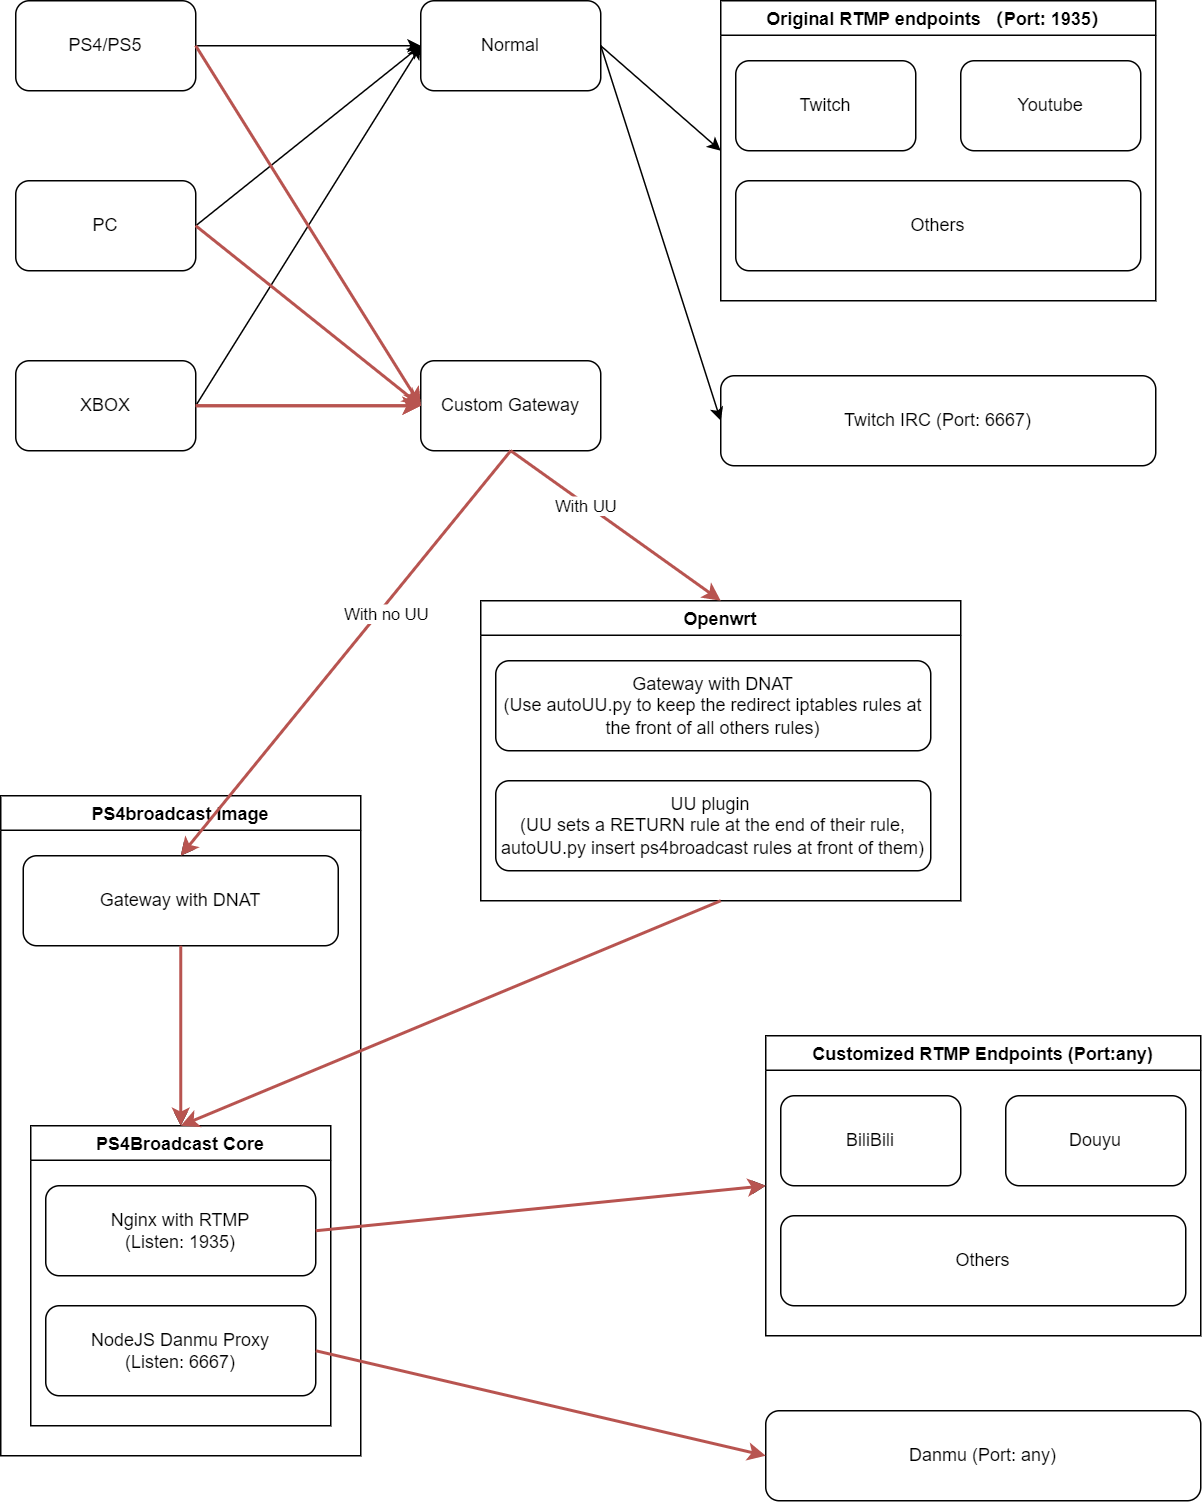

The diagram above was exported from draw.io. Its source (the exported page's mxGraphModel, read from the mxfile embedded in the PNG):
<mxGraphModel dx="1568" dy="947" grid="1" gridSize="10" guides="1" tooltips="1" connect="1" arrows="1" fold="1" page="1" pageScale="1" pageWidth="850" pageHeight="1100" math="0" shadow="0">
  <root>
    <mxCell id="0" />
    <mxCell id="1" parent="0" />
    <mxCell id="aq7nOf18h5FYQqYcmksV-1" value="PS4/PS5" style="rounded=1;whiteSpace=wrap;html=1;" vertex="1" parent="1">
      <mxGeometry x="30" y="30" width="120" height="60" as="geometry" />
    </mxCell>
    <mxCell id="aq7nOf18h5FYQqYcmksV-2" value="PC" style="rounded=1;whiteSpace=wrap;html=1;" vertex="1" parent="1">
      <mxGeometry x="30" y="150" width="120" height="60" as="geometry" />
    </mxCell>
    <mxCell id="aq7nOf18h5FYQqYcmksV-3" value="XBOX" style="rounded=1;whiteSpace=wrap;html=1;" vertex="1" parent="1">
      <mxGeometry x="30" y="270" width="120" height="60" as="geometry" />
    </mxCell>
    <mxCell id="aq7nOf18h5FYQqYcmksV-6" value="Original RTMP endpoints （Port: 1935）" style="swimlane;" vertex="1" parent="1">
      <mxGeometry x="500" y="30" width="290" height="200" as="geometry" />
    </mxCell>
    <mxCell id="aq7nOf18h5FYQqYcmksV-7" value="Twitch" style="rounded=1;whiteSpace=wrap;html=1;" vertex="1" parent="aq7nOf18h5FYQqYcmksV-6">
      <mxGeometry x="10" y="40" width="120" height="60" as="geometry" />
    </mxCell>
    <mxCell id="aq7nOf18h5FYQqYcmksV-8" value="Youtube" style="rounded=1;whiteSpace=wrap;html=1;" vertex="1" parent="aq7nOf18h5FYQqYcmksV-6">
      <mxGeometry x="160" y="40" width="120" height="60" as="geometry" />
    </mxCell>
    <mxCell id="aq7nOf18h5FYQqYcmksV-9" value="Others" style="rounded=1;whiteSpace=wrap;html=1;" vertex="1" parent="aq7nOf18h5FYQqYcmksV-6">
      <mxGeometry x="10" y="120" width="270" height="60" as="geometry" />
    </mxCell>
    <mxCell id="aq7nOf18h5FYQqYcmksV-15" value="Twitch IRC (Port: 6667)" style="rounded=1;whiteSpace=wrap;html=1;" vertex="1" parent="1">
      <mxGeometry x="500" y="280" width="290" height="60" as="geometry" />
    </mxCell>
    <mxCell id="aq7nOf18h5FYQqYcmksV-18" value="Normal" style="rounded=1;whiteSpace=wrap;html=1;" vertex="1" parent="1">
      <mxGeometry x="300" y="30" width="120" height="60" as="geometry" />
    </mxCell>
    <mxCell id="aq7nOf18h5FYQqYcmksV-19" value="" style="endArrow=classic;html=1;rounded=0;exitX=1;exitY=0.5;exitDx=0;exitDy=0;entryX=0;entryY=0.5;entryDx=0;entryDy=0;" edge="1" parent="1" source="aq7nOf18h5FYQqYcmksV-1" target="aq7nOf18h5FYQqYcmksV-18">
      <mxGeometry width="50" height="50" relative="1" as="geometry">
        <mxPoint x="310" y="90" as="sourcePoint" />
        <mxPoint x="360" y="40" as="targetPoint" />
      </mxGeometry>
    </mxCell>
    <mxCell id="aq7nOf18h5FYQqYcmksV-20" value="" style="endArrow=classic;html=1;rounded=0;exitX=1;exitY=0.5;exitDx=0;exitDy=0;entryX=0;entryY=0.5;entryDx=0;entryDy=0;" edge="1" parent="1" source="aq7nOf18h5FYQqYcmksV-2" target="aq7nOf18h5FYQqYcmksV-18">
      <mxGeometry width="50" height="50" relative="1" as="geometry">
        <mxPoint x="290" y="360" as="sourcePoint" />
        <mxPoint x="340" y="310" as="targetPoint" />
      </mxGeometry>
    </mxCell>
    <mxCell id="aq7nOf18h5FYQqYcmksV-21" value="" style="endArrow=classic;html=1;rounded=0;exitX=1;exitY=0.5;exitDx=0;exitDy=0;entryX=0;entryY=0.5;entryDx=0;entryDy=0;" edge="1" parent="1" source="aq7nOf18h5FYQqYcmksV-3" target="aq7nOf18h5FYQqYcmksV-18">
      <mxGeometry width="50" height="50" relative="1" as="geometry">
        <mxPoint x="270" y="350" as="sourcePoint" />
        <mxPoint x="320" y="300" as="targetPoint" />
      </mxGeometry>
    </mxCell>
    <mxCell id="aq7nOf18h5FYQqYcmksV-22" value="" style="endArrow=classic;html=1;rounded=0;exitX=1;exitY=0.5;exitDx=0;exitDy=0;entryX=0;entryY=0.5;entryDx=0;entryDy=0;" edge="1" parent="1" source="aq7nOf18h5FYQqYcmksV-18" target="aq7nOf18h5FYQqYcmksV-6">
      <mxGeometry width="50" height="50" relative="1" as="geometry">
        <mxPoint x="400" y="390" as="sourcePoint" />
        <mxPoint x="450" y="340" as="targetPoint" />
      </mxGeometry>
    </mxCell>
    <mxCell id="aq7nOf18h5FYQqYcmksV-23" value="" style="endArrow=classic;html=1;rounded=0;exitX=1;exitY=0.5;exitDx=0;exitDy=0;entryX=0;entryY=0.5;entryDx=0;entryDy=0;" edge="1" parent="1" source="aq7nOf18h5FYQqYcmksV-18" target="aq7nOf18h5FYQqYcmksV-15">
      <mxGeometry width="50" height="50" relative="1" as="geometry">
        <mxPoint x="500" y="490" as="sourcePoint" />
        <mxPoint x="550" y="440" as="targetPoint" />
      </mxGeometry>
    </mxCell>
    <mxCell id="aq7nOf18h5FYQqYcmksV-24" value="Customized RTMP Endpoints (Port:any)" style="swimlane;" vertex="1" parent="1">
      <mxGeometry x="530" y="720" width="290" height="200" as="geometry" />
    </mxCell>
    <mxCell id="aq7nOf18h5FYQqYcmksV-25" value="BiliBili" style="rounded=1;whiteSpace=wrap;html=1;" vertex="1" parent="aq7nOf18h5FYQqYcmksV-24">
      <mxGeometry x="10" y="40" width="120" height="60" as="geometry" />
    </mxCell>
    <mxCell id="aq7nOf18h5FYQqYcmksV-26" value="Douyu" style="rounded=1;whiteSpace=wrap;html=1;" vertex="1" parent="aq7nOf18h5FYQqYcmksV-24">
      <mxGeometry x="160" y="40" width="120" height="60" as="geometry" />
    </mxCell>
    <mxCell id="aq7nOf18h5FYQqYcmksV-27" value="Others" style="rounded=1;whiteSpace=wrap;html=1;" vertex="1" parent="aq7nOf18h5FYQqYcmksV-24">
      <mxGeometry x="10" y="120" width="270" height="60" as="geometry" />
    </mxCell>
    <mxCell id="aq7nOf18h5FYQqYcmksV-28" value="Danmu (Port: any)" style="rounded=1;whiteSpace=wrap;html=1;" vertex="1" parent="1">
      <mxGeometry x="530" y="970" width="290" height="60" as="geometry" />
    </mxCell>
    <mxCell id="aq7nOf18h5FYQqYcmksV-30" value="PS4broadcast Image" style="swimlane;" vertex="1" parent="1">
      <mxGeometry x="20" y="560" width="240" height="440" as="geometry" />
    </mxCell>
    <mxCell id="aq7nOf18h5FYQqYcmksV-33" value="Gateway with DNAT" style="rounded=1;whiteSpace=wrap;html=1;" vertex="1" parent="aq7nOf18h5FYQqYcmksV-30">
      <mxGeometry x="15" y="40" width="210" height="60" as="geometry" />
    </mxCell>
    <mxCell id="aq7nOf18h5FYQqYcmksV-42" value="PS4Broadcast Core" style="swimlane;startSize=23;" vertex="1" parent="aq7nOf18h5FYQqYcmksV-30">
      <mxGeometry x="20" y="220" width="200" height="200" as="geometry" />
    </mxCell>
    <mxCell id="aq7nOf18h5FYQqYcmksV-31" value="Nginx with RTMP&lt;br&gt;(Listen: 1935)" style="rounded=1;whiteSpace=wrap;html=1;" vertex="1" parent="aq7nOf18h5FYQqYcmksV-42">
      <mxGeometry x="10" y="40" width="180" height="60" as="geometry" />
    </mxCell>
    <mxCell id="aq7nOf18h5FYQqYcmksV-32" value="NodeJS Danmu Proxy&lt;br&gt;(Listen: 6667)" style="rounded=1;whiteSpace=wrap;html=1;" vertex="1" parent="aq7nOf18h5FYQqYcmksV-42">
      <mxGeometry x="10" y="120" width="180" height="60" as="geometry" />
    </mxCell>
    <mxCell id="aq7nOf18h5FYQqYcmksV-55" value="" style="endArrow=classic;html=1;rounded=0;exitX=0.5;exitY=1;exitDx=0;exitDy=0;entryX=0.5;entryY=0;entryDx=0;entryDy=0;" edge="1" parent="aq7nOf18h5FYQqYcmksV-30" source="aq7nOf18h5FYQqYcmksV-33" target="aq7nOf18h5FYQqYcmksV-42">
      <mxGeometry width="50" height="50" relative="1" as="geometry">
        <mxPoint x="320" y="520" as="sourcePoint" />
        <mxPoint x="370" y="470" as="targetPoint" />
      </mxGeometry>
    </mxCell>
    <mxCell id="aq7nOf18h5FYQqYcmksV-34" value="" style="endArrow=classic;html=1;rounded=0;exitX=1;exitY=0.5;exitDx=0;exitDy=0;entryX=0;entryY=0.5;entryDx=0;entryDy=0;" edge="1" parent="1" source="aq7nOf18h5FYQqYcmksV-31" target="aq7nOf18h5FYQqYcmksV-24">
      <mxGeometry width="50" height="50" relative="1" as="geometry">
        <mxPoint x="320" y="660" as="sourcePoint" />
        <mxPoint x="370" y="610" as="targetPoint" />
      </mxGeometry>
    </mxCell>
    <mxCell id="aq7nOf18h5FYQqYcmksV-35" value="" style="endArrow=classic;html=1;rounded=0;exitX=1;exitY=0.5;exitDx=0;exitDy=0;entryX=0;entryY=0.5;entryDx=0;entryDy=0;fillColor=#f8cecc;strokeColor=#b85450;strokeWidth=2;" edge="1" parent="1" source="aq7nOf18h5FYQqYcmksV-32" target="aq7nOf18h5FYQqYcmksV-28">
      <mxGeometry width="50" height="50" relative="1" as="geometry">
        <mxPoint x="350" y="720" as="sourcePoint" />
        <mxPoint x="400" y="670" as="targetPoint" />
      </mxGeometry>
    </mxCell>
    <mxCell id="aq7nOf18h5FYQqYcmksV-37" value="Openwrt" style="swimlane;" vertex="1" parent="1">
      <mxGeometry x="340" y="430" width="320" height="200" as="geometry" />
    </mxCell>
    <mxCell id="aq7nOf18h5FYQqYcmksV-38" value="Gateway with DNAT&lt;br&gt;(Use autoUU.py to keep the redirect iptables rules at the front of all others rules)" style="rounded=1;whiteSpace=wrap;html=1;" vertex="1" parent="aq7nOf18h5FYQqYcmksV-37">
      <mxGeometry x="10" y="40" width="290" height="60" as="geometry" />
    </mxCell>
    <mxCell id="aq7nOf18h5FYQqYcmksV-40" value="UU plugin&amp;nbsp;&lt;br&gt;(UU sets a RETURN rule at the end of their rule, autoUU.py insert ps4broadcast rules at front of them)" style="rounded=1;whiteSpace=wrap;html=1;" vertex="1" parent="aq7nOf18h5FYQqYcmksV-37">
      <mxGeometry x="10" y="120" width="290" height="60" as="geometry" />
    </mxCell>
    <mxCell id="aq7nOf18h5FYQqYcmksV-46" value="Custom Gateway" style="rounded=1;whiteSpace=wrap;html=1;" vertex="1" parent="1">
      <mxGeometry x="300" y="270" width="120" height="60" as="geometry" />
    </mxCell>
    <mxCell id="aq7nOf18h5FYQqYcmksV-47" value="" style="endArrow=classic;html=1;rounded=0;exitX=1;exitY=0.5;exitDx=0;exitDy=0;entryX=0;entryY=0.5;entryDx=0;entryDy=0;fillColor=#f8cecc;strokeColor=#b85450;" edge="1" parent="1" source="aq7nOf18h5FYQqYcmksV-1" target="aq7nOf18h5FYQqYcmksV-46">
      <mxGeometry width="50" height="50" relative="1" as="geometry">
        <mxPoint x="320" y="220" as="sourcePoint" />
        <mxPoint x="370" y="170" as="targetPoint" />
      </mxGeometry>
    </mxCell>
    <mxCell id="aq7nOf18h5FYQqYcmksV-49" value="" style="endArrow=classic;html=1;rounded=0;exitX=1;exitY=0.5;exitDx=0;exitDy=0;entryX=0;entryY=0.5;entryDx=0;entryDy=0;fillColor=#f8cecc;strokeColor=#b85450;" edge="1" parent="1" source="aq7nOf18h5FYQqYcmksV-2" target="aq7nOf18h5FYQqYcmksV-46">
      <mxGeometry width="50" height="50" relative="1" as="geometry">
        <mxPoint x="320" y="470" as="sourcePoint" />
        <mxPoint x="370" y="420" as="targetPoint" />
      </mxGeometry>
    </mxCell>
    <mxCell id="aq7nOf18h5FYQqYcmksV-50" value="" style="endArrow=classic;html=1;rounded=0;exitX=1;exitY=0.5;exitDx=0;exitDy=0;entryX=0;entryY=0.5;entryDx=0;entryDy=0;fillColor=#f8cecc;strokeColor=#b85450;strokeWidth=2;" edge="1" parent="1" source="aq7nOf18h5FYQqYcmksV-3" target="aq7nOf18h5FYQqYcmksV-46">
      <mxGeometry width="50" height="50" relative="1" as="geometry">
        <mxPoint x="370" y="460" as="sourcePoint" />
        <mxPoint x="420" y="410" as="targetPoint" />
      </mxGeometry>
    </mxCell>
    <mxCell id="aq7nOf18h5FYQqYcmksV-51" value="" style="endArrow=classic;html=1;rounded=0;exitX=0.5;exitY=1;exitDx=0;exitDy=0;entryX=0.5;entryY=0;entryDx=0;entryDy=0;" edge="1" parent="1" source="aq7nOf18h5FYQqYcmksV-46" target="aq7nOf18h5FYQqYcmksV-33">
      <mxGeometry width="50" height="50" relative="1" as="geometry">
        <mxPoint x="420" y="520" as="sourcePoint" />
        <mxPoint x="470" y="470" as="targetPoint" />
      </mxGeometry>
    </mxCell>
    <mxCell id="aq7nOf18h5FYQqYcmksV-52" value="With no UU" style="edgeLabel;html=1;align=center;verticalAlign=middle;resizable=0;points=[];" vertex="1" connectable="0" parent="aq7nOf18h5FYQqYcmksV-51">
      <mxGeometry x="-0.2105" y="4" relative="1" as="geometry">
        <mxPoint as="offset" />
      </mxGeometry>
    </mxCell>
    <mxCell id="aq7nOf18h5FYQqYcmksV-57" value="" style="endArrow=classic;html=1;rounded=0;exitX=1;exitY=0.5;exitDx=0;exitDy=0;entryX=0;entryY=0.5;entryDx=0;entryDy=0;fillColor=#f8cecc;strokeColor=#b85450;strokeWidth=2;" edge="1" parent="1">
      <mxGeometry width="50" height="50" relative="1" as="geometry">
        <mxPoint x="150" y="60" as="sourcePoint" />
        <mxPoint x="300" y="300" as="targetPoint" />
      </mxGeometry>
    </mxCell>
    <mxCell id="aq7nOf18h5FYQqYcmksV-58" value="" style="endArrow=classic;html=1;rounded=0;exitX=1;exitY=0.5;exitDx=0;exitDy=0;entryX=0;entryY=0.5;entryDx=0;entryDy=0;fillColor=#f8cecc;strokeColor=#b85450;strokeWidth=2;" edge="1" parent="1">
      <mxGeometry width="50" height="50" relative="1" as="geometry">
        <mxPoint x="150" y="180" as="sourcePoint" />
        <mxPoint x="300" y="300" as="targetPoint" />
      </mxGeometry>
    </mxCell>
    <mxCell id="aq7nOf18h5FYQqYcmksV-59" value="" style="endArrow=classic;html=1;rounded=0;exitX=1;exitY=0.5;exitDx=0;exitDy=0;entryX=0;entryY=0.5;entryDx=0;entryDy=0;fillColor=#f8cecc;strokeColor=#b85450;strokeWidth=2;" edge="1" parent="1">
      <mxGeometry width="50" height="50" relative="1" as="geometry">
        <mxPoint x="150" y="300" as="sourcePoint" />
        <mxPoint x="300" y="300" as="targetPoint" />
      </mxGeometry>
    </mxCell>
    <mxCell id="aq7nOf18h5FYQqYcmksV-60" value="" style="endArrow=classic;html=1;rounded=0;exitX=0.5;exitY=1;exitDx=0;exitDy=0;entryX=0.5;entryY=0;entryDx=0;entryDy=0;strokeWidth=2;fillColor=#f8cecc;strokeColor=#b85450;" edge="1" parent="1">
      <mxGeometry width="50" height="50" relative="1" as="geometry">
        <mxPoint x="360" y="330" as="sourcePoint" />
        <mxPoint x="140" y="600" as="targetPoint" />
      </mxGeometry>
    </mxCell>
    <mxCell id="aq7nOf18h5FYQqYcmksV-61" value="With no UU" style="edgeLabel;html=1;align=center;verticalAlign=middle;resizable=0;points=[];" vertex="1" connectable="0" parent="aq7nOf18h5FYQqYcmksV-60">
      <mxGeometry x="-0.2105" y="4" relative="1" as="geometry">
        <mxPoint as="offset" />
      </mxGeometry>
    </mxCell>
    <mxCell id="aq7nOf18h5FYQqYcmksV-62" value="" style="endArrow=classic;html=1;rounded=0;exitX=0.5;exitY=1;exitDx=0;exitDy=0;entryX=0.5;entryY=0;entryDx=0;entryDy=0;strokeWidth=2;fillColor=#f8cecc;strokeColor=#b85450;" edge="1" parent="1" target="aq7nOf18h5FYQqYcmksV-37">
      <mxGeometry width="50" height="50" relative="1" as="geometry">
        <mxPoint x="360" y="330" as="sourcePoint" />
        <mxPoint x="440" y="430" as="targetPoint" />
      </mxGeometry>
    </mxCell>
    <mxCell id="aq7nOf18h5FYQqYcmksV-63" value="With UU" style="edgeLabel;html=1;align=center;verticalAlign=middle;resizable=0;points=[];" vertex="1" connectable="0" parent="aq7nOf18h5FYQqYcmksV-62">
      <mxGeometry x="-0.2895" y="-1" relative="1" as="geometry">
        <mxPoint as="offset" />
      </mxGeometry>
    </mxCell>
    <mxCell id="aq7nOf18h5FYQqYcmksV-64" value="" style="endArrow=classic;html=1;rounded=0;exitX=0.5;exitY=1;exitDx=0;exitDy=0;entryX=0.5;entryY=0;entryDx=0;entryDy=0;strokeWidth=2;fillColor=#f8cecc;strokeColor=#b85450;" edge="1" parent="1" source="aq7nOf18h5FYQqYcmksV-37">
      <mxGeometry width="50" height="50" relative="1" as="geometry">
        <mxPoint x="440" y="630" as="sourcePoint" />
        <mxPoint x="140" y="780" as="targetPoint" />
      </mxGeometry>
    </mxCell>
    <mxCell id="aq7nOf18h5FYQqYcmksV-65" value="" style="endArrow=classic;html=1;rounded=0;exitX=0.5;exitY=1;exitDx=0;exitDy=0;entryX=0.5;entryY=0;entryDx=0;entryDy=0;strokeWidth=2;fillColor=#f8cecc;strokeColor=#b85450;" edge="1" parent="1">
      <mxGeometry width="50" height="50" relative="1" as="geometry">
        <mxPoint x="140" y="660" as="sourcePoint" />
        <mxPoint x="140" y="780" as="targetPoint" />
      </mxGeometry>
    </mxCell>
    <mxCell id="aq7nOf18h5FYQqYcmksV-66" value="" style="endArrow=classic;html=1;rounded=0;exitX=1;exitY=0.5;exitDx=0;exitDy=0;entryX=0;entryY=0.5;entryDx=0;entryDy=0;strokeWidth=2;fillColor=#f8cecc;strokeColor=#b85450;" edge="1" parent="1">
      <mxGeometry width="50" height="50" relative="1" as="geometry">
        <mxPoint x="230" y="850" as="sourcePoint" />
        <mxPoint x="530" y="820" as="targetPoint" />
      </mxGeometry>
    </mxCell>
  </root>
</mxGraphModel>